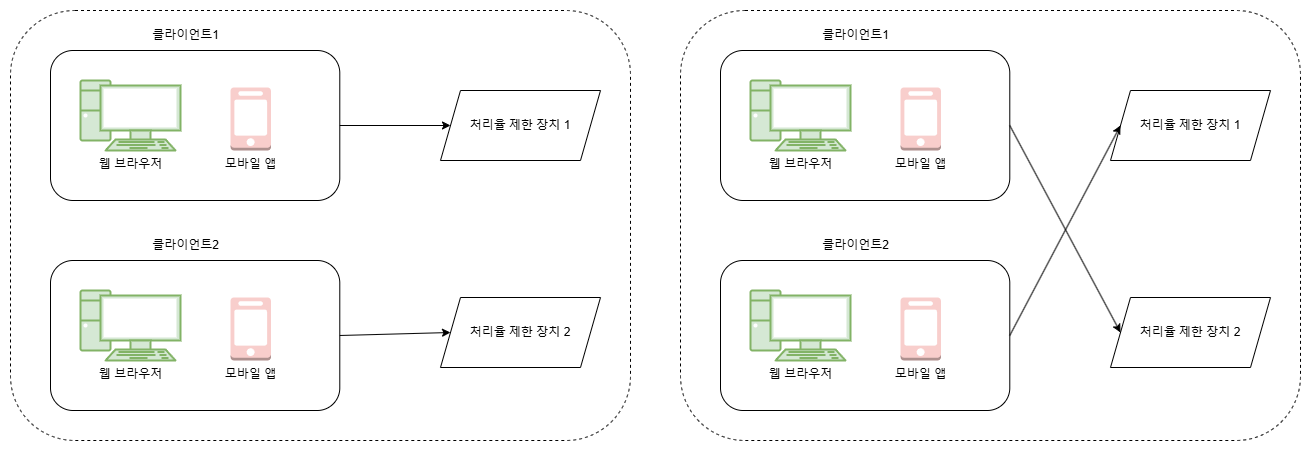

The diagram above was exported from draw.io. Its source (the exported page's mxGraphModel, read from the mxfile embedded in the PNG):
<mxGraphModel dx="1434" dy="772" grid="1" gridSize="10" guides="1" tooltips="1" connect="1" arrows="1" fold="1" page="1" pageScale="1" pageWidth="827" pageHeight="1169" math="0" shadow="0">
  <root>
    <mxCell id="0" />
    <mxCell id="1" parent="0" />
    <mxCell id="TYZHMslHJf5c7nkN_WYL-1" value="" style="rounded=1;whiteSpace=wrap;html=1;dashed=1;" vertex="1" parent="1">
      <mxGeometry x="30" y="110" width="620" height="430" as="geometry" />
    </mxCell>
    <mxCell id="TYZHMslHJf5c7nkN_WYL-3" value="" style="rounded=1;whiteSpace=wrap;html=1;" vertex="1" parent="1">
      <mxGeometry x="70" y="150" width="289.29" height="150" as="geometry" />
    </mxCell>
    <mxCell id="TYZHMslHJf5c7nkN_WYL-4" value="&lt;font&gt;웹 브라우저&lt;/font&gt;" style="verticalAlign=top;verticalLabelPosition=bottom;labelPosition=center;align=center;html=1;outlineConnect=0;gradientDirection=north;strokeWidth=1;shape=mxgraph.networks.pc;fillColor=#d5e8d4;strokeColor=#82b366;" vertex="1" parent="1">
      <mxGeometry x="100" y="180" width="100" height="70" as="geometry" />
    </mxCell>
    <mxCell id="TYZHMslHJf5c7nkN_WYL-5" value="모바일 앱" style="outlineConnect=0;dashed=0;verticalLabelPosition=bottom;verticalAlign=top;align=center;html=1;shape=mxgraph.aws3.mobile_client;fillColor=#f8cecc;strokeColor=#b85450;" vertex="1" parent="1">
      <mxGeometry x="250" y="187" width="40.5" height="63" as="geometry" />
    </mxCell>
    <mxCell id="TYZHMslHJf5c7nkN_WYL-6" value="클라이언트1" style="text;html=1;align=center;verticalAlign=middle;resizable=0;points=[];autosize=1;strokeColor=none;fillColor=none;" vertex="1" parent="1">
      <mxGeometry x="160" y="120" width="90" height="30" as="geometry" />
    </mxCell>
    <mxCell id="TYZHMslHJf5c7nkN_WYL-7" value="" style="rounded=1;whiteSpace=wrap;html=1;" vertex="1" parent="1">
      <mxGeometry x="70" y="360" width="289.29" height="150" as="geometry" />
    </mxCell>
    <mxCell id="TYZHMslHJf5c7nkN_WYL-8" value="&lt;font&gt;웹 브라우저&lt;/font&gt;" style="verticalAlign=top;verticalLabelPosition=bottom;labelPosition=center;align=center;html=1;outlineConnect=0;gradientDirection=north;strokeWidth=1;shape=mxgraph.networks.pc;fillColor=#d5e8d4;strokeColor=#82b366;" vertex="1" parent="1">
      <mxGeometry x="100" y="390" width="100" height="70" as="geometry" />
    </mxCell>
    <mxCell id="TYZHMslHJf5c7nkN_WYL-9" value="모바일 앱" style="outlineConnect=0;dashed=0;verticalLabelPosition=bottom;verticalAlign=top;align=center;html=1;shape=mxgraph.aws3.mobile_client;fillColor=#f8cecc;strokeColor=#b85450;" vertex="1" parent="1">
      <mxGeometry x="250" y="397" width="40.5" height="63" as="geometry" />
    </mxCell>
    <mxCell id="TYZHMslHJf5c7nkN_WYL-10" value="클라이언트2" style="text;html=1;align=center;verticalAlign=middle;resizable=0;points=[];autosize=1;strokeColor=none;fillColor=none;" vertex="1" parent="1">
      <mxGeometry x="160" y="330" width="90" height="30" as="geometry" />
    </mxCell>
    <mxCell id="TYZHMslHJf5c7nkN_WYL-11" value="처리율 제한 장치 1" style="shape=parallelogram;perimeter=parallelogramPerimeter;whiteSpace=wrap;html=1;fixedSize=1;" vertex="1" parent="1">
      <mxGeometry x="460" y="190" width="160" height="70" as="geometry" />
    </mxCell>
    <mxCell id="TYZHMslHJf5c7nkN_WYL-12" value="처리율 제한 장치 2" style="shape=parallelogram;perimeter=parallelogramPerimeter;whiteSpace=wrap;html=1;fixedSize=1;" vertex="1" parent="1">
      <mxGeometry x="460" y="397" width="160" height="70" as="geometry" />
    </mxCell>
    <mxCell id="TYZHMslHJf5c7nkN_WYL-13" value="" style="endArrow=classic;html=1;rounded=0;exitX=1;exitY=0.5;exitDx=0;exitDy=0;entryX=0;entryY=0.5;entryDx=0;entryDy=0;" edge="1" parent="1" source="TYZHMslHJf5c7nkN_WYL-7" target="TYZHMslHJf5c7nkN_WYL-12">
      <mxGeometry width="50" height="50" relative="1" as="geometry">
        <mxPoint x="390" y="420" as="sourcePoint" />
        <mxPoint x="440" y="370" as="targetPoint" />
      </mxGeometry>
    </mxCell>
    <mxCell id="TYZHMslHJf5c7nkN_WYL-14" value="" style="endArrow=classic;html=1;rounded=0;exitX=1;exitY=0.5;exitDx=0;exitDy=0;entryX=0;entryY=0.5;entryDx=0;entryDy=0;" edge="1" parent="1" source="TYZHMslHJf5c7nkN_WYL-3" target="TYZHMslHJf5c7nkN_WYL-11">
      <mxGeometry width="50" height="50" relative="1" as="geometry">
        <mxPoint x="390" y="420" as="sourcePoint" />
        <mxPoint x="440" y="370" as="targetPoint" />
      </mxGeometry>
    </mxCell>
    <mxCell id="TYZHMslHJf5c7nkN_WYL-15" value="" style="rounded=1;whiteSpace=wrap;html=1;dashed=1;" vertex="1" parent="1">
      <mxGeometry x="700" y="110" width="620" height="430" as="geometry" />
    </mxCell>
    <mxCell id="TYZHMslHJf5c7nkN_WYL-16" value="" style="rounded=1;whiteSpace=wrap;html=1;" vertex="1" parent="1">
      <mxGeometry x="740" y="150" width="289.29" height="150" as="geometry" />
    </mxCell>
    <mxCell id="TYZHMslHJf5c7nkN_WYL-17" value="&lt;font&gt;웹 브라우저&lt;/font&gt;" style="verticalAlign=top;verticalLabelPosition=bottom;labelPosition=center;align=center;html=1;outlineConnect=0;gradientDirection=north;strokeWidth=1;shape=mxgraph.networks.pc;fillColor=#d5e8d4;strokeColor=#82b366;" vertex="1" parent="1">
      <mxGeometry x="770" y="180" width="100" height="70" as="geometry" />
    </mxCell>
    <mxCell id="TYZHMslHJf5c7nkN_WYL-18" value="모바일 앱" style="outlineConnect=0;dashed=0;verticalLabelPosition=bottom;verticalAlign=top;align=center;html=1;shape=mxgraph.aws3.mobile_client;fillColor=#f8cecc;strokeColor=#b85450;" vertex="1" parent="1">
      <mxGeometry x="920" y="187" width="40.5" height="63" as="geometry" />
    </mxCell>
    <mxCell id="TYZHMslHJf5c7nkN_WYL-19" value="클라이언트1" style="text;html=1;align=center;verticalAlign=middle;resizable=0;points=[];autosize=1;strokeColor=none;fillColor=none;" vertex="1" parent="1">
      <mxGeometry x="830" y="120" width="90" height="30" as="geometry" />
    </mxCell>
    <mxCell id="TYZHMslHJf5c7nkN_WYL-20" value="" style="rounded=1;whiteSpace=wrap;html=1;" vertex="1" parent="1">
      <mxGeometry x="740" y="360" width="289.29" height="150" as="geometry" />
    </mxCell>
    <mxCell id="TYZHMslHJf5c7nkN_WYL-21" value="&lt;font&gt;웹 브라우저&lt;/font&gt;" style="verticalAlign=top;verticalLabelPosition=bottom;labelPosition=center;align=center;html=1;outlineConnect=0;gradientDirection=north;strokeWidth=1;shape=mxgraph.networks.pc;fillColor=#d5e8d4;strokeColor=#82b366;" vertex="1" parent="1">
      <mxGeometry x="770" y="390" width="100" height="70" as="geometry" />
    </mxCell>
    <mxCell id="TYZHMslHJf5c7nkN_WYL-22" value="모바일 앱" style="outlineConnect=0;dashed=0;verticalLabelPosition=bottom;verticalAlign=top;align=center;html=1;shape=mxgraph.aws3.mobile_client;fillColor=#f8cecc;strokeColor=#b85450;" vertex="1" parent="1">
      <mxGeometry x="920" y="397" width="40.5" height="63" as="geometry" />
    </mxCell>
    <mxCell id="TYZHMslHJf5c7nkN_WYL-23" value="클라이언트2" style="text;html=1;align=center;verticalAlign=middle;resizable=0;points=[];autosize=1;strokeColor=none;fillColor=none;" vertex="1" parent="1">
      <mxGeometry x="830" y="330" width="90" height="30" as="geometry" />
    </mxCell>
    <mxCell id="TYZHMslHJf5c7nkN_WYL-24" value="처리율 제한 장치 1" style="shape=parallelogram;perimeter=parallelogramPerimeter;whiteSpace=wrap;html=1;fixedSize=1;" vertex="1" parent="1">
      <mxGeometry x="1130" y="190" width="160" height="70" as="geometry" />
    </mxCell>
    <mxCell id="TYZHMslHJf5c7nkN_WYL-25" value="처리율 제한 장치 2" style="shape=parallelogram;perimeter=parallelogramPerimeter;whiteSpace=wrap;html=1;fixedSize=1;" vertex="1" parent="1">
      <mxGeometry x="1130" y="397" width="160" height="70" as="geometry" />
    </mxCell>
    <mxCell id="TYZHMslHJf5c7nkN_WYL-26" value="" style="endArrow=classic;html=1;rounded=0;exitX=1;exitY=0.5;exitDx=0;exitDy=0;entryX=0;entryY=0.5;entryDx=0;entryDy=0;" edge="1" parent="1" source="TYZHMslHJf5c7nkN_WYL-20" target="TYZHMslHJf5c7nkN_WYL-24">
      <mxGeometry width="50" height="50" relative="1" as="geometry">
        <mxPoint x="1060" y="420" as="sourcePoint" />
        <mxPoint x="1110" y="370" as="targetPoint" />
      </mxGeometry>
    </mxCell>
    <mxCell id="TYZHMslHJf5c7nkN_WYL-27" value="" style="endArrow=classic;html=1;rounded=0;exitX=1;exitY=0.5;exitDx=0;exitDy=0;entryX=0;entryY=0.5;entryDx=0;entryDy=0;" edge="1" parent="1" source="TYZHMslHJf5c7nkN_WYL-16" target="TYZHMslHJf5c7nkN_WYL-25">
      <mxGeometry width="50" height="50" relative="1" as="geometry">
        <mxPoint x="1060" y="420" as="sourcePoint" />
        <mxPoint x="1110" y="370" as="targetPoint" />
      </mxGeometry>
    </mxCell>
  </root>
</mxGraphModel>